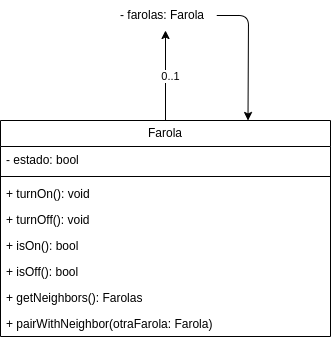

The diagram above was exported from draw.io. Its source (the exported page's mxGraphModel, read from the mxfile embedded in the PNG):
<mxGraphModel dx="1218" dy="619" grid="1" gridSize="10" guides="1" tooltips="1" connect="1" arrows="1" fold="1" page="1" pageScale="1" pageWidth="850" pageHeight="1100" math="0" shadow="0">
  <root>
    <mxCell id="0" />
    <mxCell id="1" parent="0" />
    <mxCell id="311" style="edgeStyle=none;html=1;" edge="1" parent="1" source="8" target="310">
      <mxGeometry relative="1" as="geometry" />
    </mxCell>
    <mxCell id="312" value="0..1" style="edgeLabel;html=1;align=center;verticalAlign=middle;resizable=0;points=[];" vertex="1" connectable="0" parent="311">
      <mxGeometry x="0.0008" y="-4" relative="1" as="geometry">
        <mxPoint as="offset" />
      </mxGeometry>
    </mxCell>
    <mxCell id="8" value="Farola" style="swimlane;fontStyle=0;childLayout=stackLayout;horizontal=1;startSize=26;fillColor=none;horizontalStack=0;resizeParent=1;resizeParentMax=0;resizeLast=0;collapsible=1;marginBottom=0;whiteSpace=wrap;html=1;" parent="1" vertex="1">
      <mxGeometry x="190" y="480" width="330" height="216" as="geometry" />
    </mxCell>
    <mxCell id="302" value="- estado: bool" style="text;strokeColor=none;fillColor=none;align=left;verticalAlign=top;spacingLeft=4;spacingRight=4;overflow=hidden;rotatable=0;points=[[0,0.5],[1,0.5]];portConstraint=eastwest;whiteSpace=wrap;html=1;" parent="8" vertex="1">
      <mxGeometry y="26" width="330" height="26" as="geometry" />
    </mxCell>
    <mxCell id="53" value="" style="line;strokeWidth=1;fillColor=none;align=left;verticalAlign=middle;spacingTop=-1;spacingLeft=3;spacingRight=3;rotatable=0;labelPosition=right;points=[];portConstraint=eastwest;strokeColor=inherit;" parent="8" vertex="1">
      <mxGeometry y="52" width="330" height="8" as="geometry" />
    </mxCell>
    <mxCell id="54" value="+ turnOn(): void" style="text;strokeColor=none;fillColor=none;align=left;verticalAlign=top;spacingLeft=4;spacingRight=4;overflow=hidden;rotatable=0;points=[[0,0.5],[1,0.5]];portConstraint=eastwest;whiteSpace=wrap;html=1;" parent="8" vertex="1">
      <mxGeometry y="60" width="330" height="26" as="geometry" />
    </mxCell>
    <mxCell id="315" value="+ turnOff(): void" style="text;strokeColor=none;fillColor=none;align=left;verticalAlign=top;spacingLeft=4;spacingRight=4;overflow=hidden;rotatable=0;points=[[0,0.5],[1,0.5]];portConstraint=eastwest;whiteSpace=wrap;html=1;" vertex="1" parent="8">
      <mxGeometry y="86" width="330" height="26" as="geometry" />
    </mxCell>
    <mxCell id="314" value="+ isOn(): bool" style="text;strokeColor=none;fillColor=none;align=left;verticalAlign=top;spacingLeft=4;spacingRight=4;overflow=hidden;rotatable=0;points=[[0,0.5],[1,0.5]];portConstraint=eastwest;whiteSpace=wrap;html=1;" vertex="1" parent="8">
      <mxGeometry y="112" width="330" height="26" as="geometry" />
    </mxCell>
    <mxCell id="316" value="+ isOff(): bool" style="text;strokeColor=none;fillColor=none;align=left;verticalAlign=top;spacingLeft=4;spacingRight=4;overflow=hidden;rotatable=0;points=[[0,0.5],[1,0.5]];portConstraint=eastwest;whiteSpace=wrap;html=1;" vertex="1" parent="8">
      <mxGeometry y="138" width="330" height="26" as="geometry" />
    </mxCell>
    <mxCell id="317" value="+ getNeighbors(): Farolas" style="text;strokeColor=none;fillColor=none;align=left;verticalAlign=top;spacingLeft=4;spacingRight=4;overflow=hidden;rotatable=0;points=[[0,0.5],[1,0.5]];portConstraint=eastwest;whiteSpace=wrap;html=1;" vertex="1" parent="8">
      <mxGeometry y="164" width="330" height="26" as="geometry" />
    </mxCell>
    <mxCell id="283" value="+ pairWithNeighbor(otraFarola&lt;span style=&quot;color: rgb(0, 0, 0);&quot;&gt;: Farola&lt;/span&gt;)" style="text;strokeColor=none;fillColor=none;align=left;verticalAlign=top;spacingLeft=4;spacingRight=4;overflow=hidden;rotatable=0;points=[[0,0.5],[1,0.5]];portConstraint=eastwest;whiteSpace=wrap;html=1;" parent="8" vertex="1">
      <mxGeometry y="190" width="330" height="26" as="geometry" />
    </mxCell>
    <mxCell id="313" style="edgeStyle=none;html=1;entryX=0.75;entryY=0;entryDx=0;entryDy=0;" edge="1" parent="1" source="310" target="8">
      <mxGeometry relative="1" as="geometry">
        <Array as="points">
          <mxPoint x="438" y="375" />
        </Array>
      </mxGeometry>
    </mxCell>
    <mxCell id="310" value="- farolas: Farola" style="text;strokeColor=none;fillColor=none;align=left;verticalAlign=middle;spacingLeft=4;spacingRight=4;overflow=hidden;points=[[0,0.5],[1,0.5]];portConstraint=eastwest;rotatable=0;whiteSpace=wrap;html=1;" vertex="1" parent="1">
      <mxGeometry x="303.75" y="360" width="102.5" height="30" as="geometry" />
    </mxCell>
  </root>
</mxGraphModel>